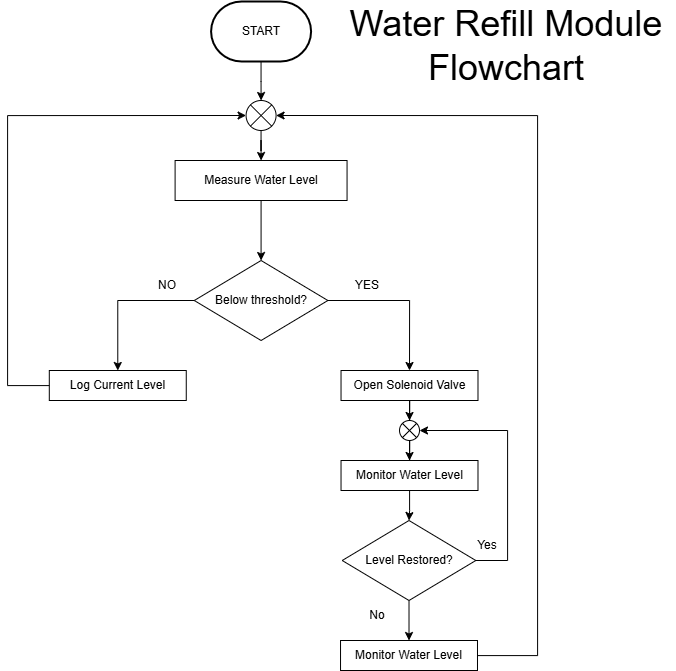

The diagram above was exported from draw.io. Its source (the exported page's mxGraphModel, read from the mxfile embedded in the PNG):
<mxGraphModel dx="2987" dy="1491" grid="1" gridSize="10" guides="1" tooltips="1" connect="1" arrows="1" fold="1" page="1" pageScale="1" pageWidth="850" pageHeight="1100" math="0" shadow="0">
  <root>
    <mxCell id="0" />
    <mxCell id="1" parent="0" />
    <mxCell id="2" connectable="0" parent="1" style="group" value="" vertex="1">
      <mxGeometry height="669" width="667.6199999999999" x="1060" y="3870" as="geometry" />
    </mxCell>
    <mxCell id="3" parent="2" style="strokeWidth=2;html=1;shape=mxgraph.flowchart.terminator;whiteSpace=wrap;" value="START" vertex="1">
      <mxGeometry height="60" width="100" x="203.57999999999993" as="geometry" />
    </mxCell>
    <mxCell id="4" edge="1" parent="2" source="5" style="edgeStyle=orthogonalEdgeStyle;rounded=0;orthogonalLoop=1;jettySize=auto;html=1;entryX=0.5;entryY=0;entryDx=0;entryDy=0;" target="11">
      <mxGeometry relative="1" as="geometry" />
    </mxCell>
    <mxCell id="5" parent="2" style="rounded=0;whiteSpace=wrap;html=1;" value="Measure Water Level" vertex="1">
      <mxGeometry height="40" width="171.96" x="167.5999999999999" y="159" as="geometry" />
    </mxCell>
    <mxCell id="6" parent="2" style="rounded=0;whiteSpace=wrap;html=1;" value="Log Current Level" vertex="1">
      <mxGeometry height="30" width="136.96" x="41.799999999999955" y="369" as="geometry" />
    </mxCell>
    <mxCell id="7" edge="1" parent="2" source="8" style="edgeStyle=orthogonalEdgeStyle;rounded=0;orthogonalLoop=1;jettySize=auto;html=1;entryX=0.5;entryY=0;entryDx=0;entryDy=0;" target="5">
      <mxGeometry relative="1" as="geometry" />
    </mxCell>
    <mxCell id="8" parent="2" style="verticalLabelPosition=bottom;verticalAlign=top;html=1;shape=mxgraph.flowchart.or;" value="" vertex="1">
      <mxGeometry height="30" width="30" x="238.57999999999993" y="99" as="geometry" />
    </mxCell>
    <mxCell id="9" edge="1" parent="2" source="11" style="edgeStyle=orthogonalEdgeStyle;rounded=0;orthogonalLoop=1;jettySize=auto;html=1;entryX=0.5;entryY=0;entryDx=0;entryDy=0;" target="14">
      <mxGeometry relative="1" as="geometry" />
    </mxCell>
    <mxCell id="10" edge="1" parent="2" source="11" style="edgeStyle=orthogonalEdgeStyle;rounded=0;orthogonalLoop=1;jettySize=auto;html=1;entryX=0.5;entryY=0;entryDx=0;entryDy=0;" target="6">
      <mxGeometry relative="1" as="geometry" />
    </mxCell>
    <mxCell id="11" parent="2" style="rhombus;whiteSpace=wrap;html=1;" value="Below threshold?" vertex="1">
      <mxGeometry height="80" width="133.58" x="186.78999999999996" y="259" as="geometry" />
    </mxCell>
    <mxCell id="12" edge="1" parent="2" source="13" style="edgeStyle=orthogonalEdgeStyle;rounded=0;orthogonalLoop=1;jettySize=auto;html=1;entryX=0.5;entryY=0;entryDx=0;entryDy=0;" target="16">
      <mxGeometry relative="1" as="geometry" />
    </mxCell>
    <mxCell id="13" parent="2" style="rounded=0;whiteSpace=wrap;html=1;" value="Monitor Water Level" vertex="1">
      <mxGeometry height="30" width="136.96" x="333.53" y="459" as="geometry" />
    </mxCell>
    <mxCell id="14" parent="2" style="rounded=0;whiteSpace=wrap;html=1;" value="Open Solenoid Valve" vertex="1">
      <mxGeometry height="30" width="136.96" x="333.53" y="369" as="geometry" />
    </mxCell>
    <mxCell id="15" edge="1" parent="2" source="16" style="edgeStyle=orthogonalEdgeStyle;rounded=0;orthogonalLoop=1;jettySize=auto;html=1;entryX=0.5;entryY=0;entryDx=0;entryDy=0;" target="17">
      <mxGeometry relative="1" as="geometry" />
    </mxCell>
    <mxCell id="16" parent="2" style="rhombus;whiteSpace=wrap;html=1;" value="Level Restored?" vertex="1">
      <mxGeometry height="80" width="133.58" x="334.7199999999998" y="519" as="geometry" />
    </mxCell>
    <mxCell id="17" parent="2" style="rounded=0;whiteSpace=wrap;html=1;" value="Monitor Water Level" vertex="1">
      <mxGeometry height="30" width="136.96" x="333.03" y="639" as="geometry" />
    </mxCell>
    <mxCell id="18" edge="1" parent="2" source="19" style="edgeStyle=orthogonalEdgeStyle;rounded=0;orthogonalLoop=1;jettySize=auto;html=1;entryX=0.5;entryY=0;entryDx=0;entryDy=0;" target="13">
      <mxGeometry relative="1" as="geometry" />
    </mxCell>
    <mxCell id="19" parent="2" style="verticalLabelPosition=bottom;verticalAlign=top;html=1;shape=mxgraph.flowchart.or;" value="" vertex="1">
      <mxGeometry height="20" width="20" x="392.01" y="419" as="geometry" />
    </mxCell>
    <mxCell id="20" edge="1" parent="2" source="14" style="edgeStyle=orthogonalEdgeStyle;rounded=0;orthogonalLoop=1;jettySize=auto;html=1;entryX=0.5;entryY=0;entryDx=0;entryDy=0;entryPerimeter=0;" target="19">
      <mxGeometry relative="1" as="geometry" />
    </mxCell>
    <mxCell id="21" edge="1" parent="2" source="16" style="edgeStyle=orthogonalEdgeStyle;rounded=0;orthogonalLoop=1;jettySize=auto;html=1;entryX=1;entryY=0.5;entryDx=0;entryDy=0;entryPerimeter=0;" target="19">
      <mxGeometry relative="1" as="geometry">
        <Array as="points">
          <mxPoint x="500" y="559" />
          <mxPoint x="500" y="429" />
        </Array>
      </mxGeometry>
    </mxCell>
    <mxCell id="22" parent="2" style="text;html=1;whiteSpace=wrap;strokeColor=none;fillColor=none;align=center;verticalAlign=middle;rounded=0;" value="No" vertex="1">
      <mxGeometry height="30" width="60" x="340" y="599" as="geometry" />
    </mxCell>
    <mxCell id="23" parent="2" style="text;html=1;whiteSpace=wrap;strokeColor=none;fillColor=none;align=center;verticalAlign=middle;rounded=0;" value="Yes" vertex="1">
      <mxGeometry height="30" width="60" x="450" y="529" as="geometry" />
    </mxCell>
    <mxCell id="24" parent="2" style="text;html=1;whiteSpace=wrap;strokeColor=none;fillColor=none;align=center;verticalAlign=middle;rounded=0;" value="NO" vertex="1">
      <mxGeometry height="30" width="60" x="130" y="269" as="geometry" />
    </mxCell>
    <mxCell id="25" parent="2" style="text;html=1;whiteSpace=wrap;strokeColor=none;fillColor=none;align=center;verticalAlign=middle;rounded=0;" value="YES" vertex="1">
      <mxGeometry height="30" width="60" x="330" y="269" as="geometry" />
    </mxCell>
    <mxCell id="26" edge="1" parent="2" source="6" style="edgeStyle=orthogonalEdgeStyle;rounded=0;orthogonalLoop=1;jettySize=auto;html=1;entryX=0;entryY=0.5;entryDx=0;entryDy=0;entryPerimeter=0;" target="8">
      <mxGeometry relative="1" as="geometry">
        <Array as="points">
          <mxPoint y="384" />
          <mxPoint y="114" />
        </Array>
      </mxGeometry>
    </mxCell>
    <mxCell id="27" edge="1" parent="2" source="17" style="edgeStyle=orthogonalEdgeStyle;rounded=0;orthogonalLoop=1;jettySize=auto;html=1;entryX=1;entryY=0.5;entryDx=0;entryDy=0;entryPerimeter=0;" target="8">
      <mxGeometry relative="1" as="geometry">
        <Array as="points">
          <mxPoint x="530" y="654" />
          <mxPoint x="530" y="114" />
        </Array>
      </mxGeometry>
    </mxCell>
    <mxCell id="28" edge="1" parent="2" source="3" style="edgeStyle=orthogonalEdgeStyle;rounded=0;orthogonalLoop=1;jettySize=auto;html=1;entryX=0.5;entryY=0;entryDx=0;entryDy=0;entryPerimeter=0;" target="8">
      <mxGeometry relative="1" as="geometry" />
    </mxCell>
    <mxCell id="29" parent="2" style="text;html=1;whiteSpace=wrap;strokeColor=none;fillColor=none;align=center;verticalAlign=middle;rounded=0;" value="&lt;font style=&quot;font-size: 36px;&quot;&gt;Water Refill Module Flowchart&lt;/font&gt;" vertex="1">
      <mxGeometry height="30" width="336.25" x="331.3699999999999" y="29" as="geometry" />
    </mxCell>
  </root>
</mxGraphModel>